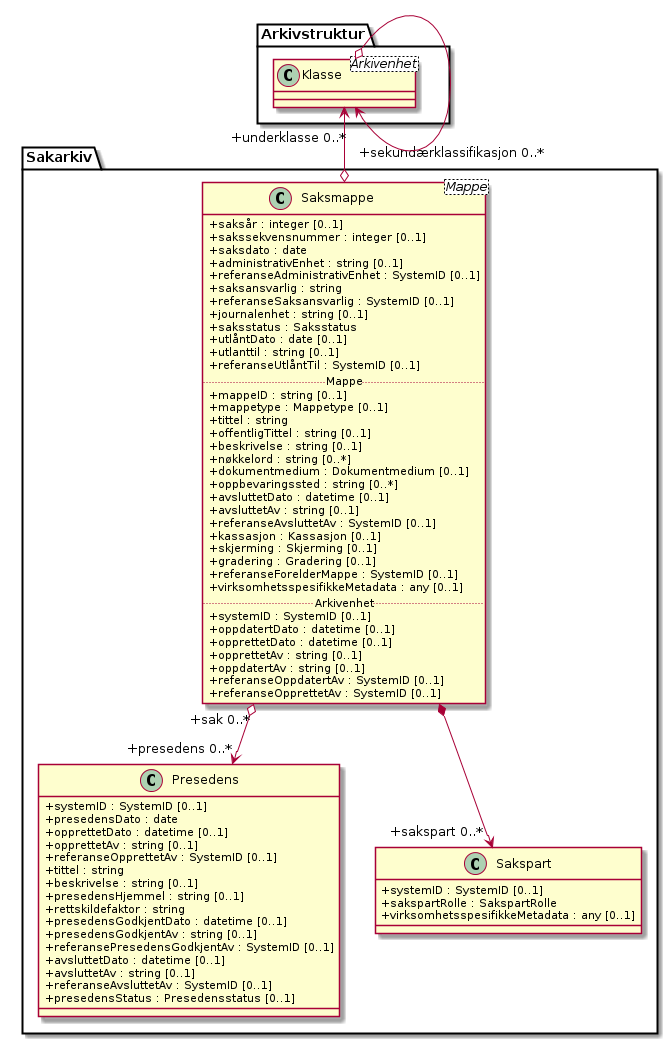

The diagram above was rendered by PlantUML. Its source (embedded in the PNG):
@startuml
skinparam classAttributeIconSize 0

class Sakarkiv.Saksmappe <Mappe> {
  +saksår : integer [0..1]
  +sakssekvensnummer : integer [0..1]
  +saksdato : date
  +administrativEnhet : string [0..1]
  +referanseAdministrativEnhet : SystemID [0..1]
  +saksansvarlig : string
  +referanseSaksansvarlig : SystemID [0..1]
  +journalenhet : string [0..1]
  +saksstatus : Saksstatus
  +utlåntDato : date [0..1]
  +utlanttil : string [0..1]
  +referanseUtlåntTil : SystemID [0..1]
  
  .. Mappe ..
  +mappeID : string [0..1]
  +mappetype : Mappetype [0..1]
  +tittel : string
  +offentligTittel : string [0..1]
  +beskrivelse : string [0..1]
  +nøkkelord : string [0..*]
  +dokumentmedium : Dokumentmedium [0..1]
  +oppbevaringssted : string [0..*]
  +avsluttetDato : datetime [0..1]
  +avsluttetAv : string [0..1]
  +referanseAvsluttetAv : SystemID [0..1]
  +kassasjon : Kassasjon [0..1]
  +skjerming : Skjerming [0..1]
  +gradering : Gradering [0..1]
  +referanseForelderMappe : SystemID [0..1]
  +virksomhetsspesifikkeMetadata : any [0..1]
  
  .. Arkivenhet ..
  +systemID : SystemID [0..1]
  +oppdatertDato : datetime [0..1]
  +opprettetDato : datetime [0..1]
  +opprettetAv : string [0..1]
  +oppdatertAv : string [0..1]
  +referanseOppdatertAv : SystemID [0..1]
  +referanseOpprettetAv : SystemID [0..1]
}
class Sakarkiv.Presedens {
  +systemID : SystemID [0..1]
  +presedensDato : date
  +opprettetDato : datetime [0..1]
  +opprettetAv : string [0..1]
  +referanseOpprettetAv : SystemID [0..1]
  +tittel : string
  +beskrivelse : string [0..1]
  +presedensHjemmel : string [0..1]
  +rettskildefaktor : string
  +presedensGodkjentDato : datetime [0..1]
  +presedensGodkjentAv : string [0..1]
  +referansePresedensGodkjentAv : SystemID [0..1]
  +avsluttetDato : datetime [0..1]
  +avsluttetAv : string [0..1]
  +referanseAvsluttetAv : SystemID [0..1]
  +presedensStatus : Presedensstatus [0..1]
}
class Sakarkiv.Sakspart {
  +systemID : SystemID [0..1]
  +sakspartRolle : SakspartRolle
  +virksomhetsspesifikkeMetadata : any [0..1]
}

class Arkivstruktur.Klasse <Arkivenhet>
Arkivstruktur.Klasse "\n\n+sekundærklassifikasjon 0..*"  <--o Sakarkiv.Saksmappe
Arkivstruktur.Klasse o--> "\n+underklasse 0..*" Arkivstruktur.Klasse
Sakarkiv.Saksmappe "+sak 0..*" o--> "+presedens 0..*" Sakarkiv.Presedens
Sakarkiv.Saksmappe *--> "+sakspart 0..*" Sakarkiv.Sakspart

@enduml